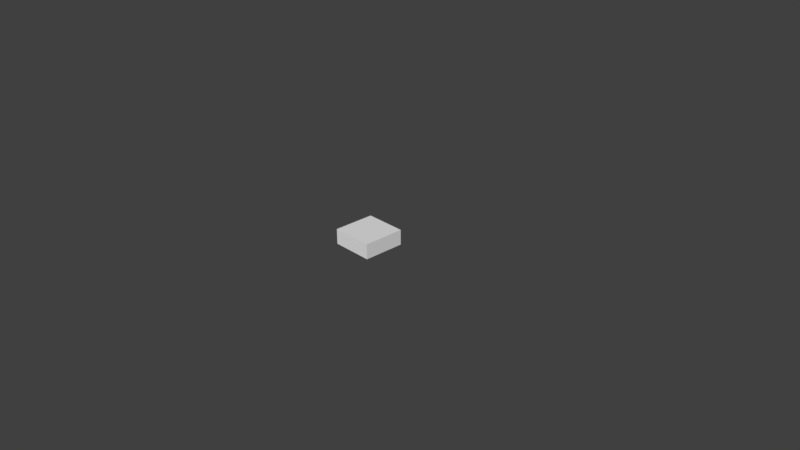 # Source: HealthBox.blend  (saved by Blender 2.79.0; exported with 4.5.12 LTS)
import bpy
from mathutils import Matrix  # noqa: F401  (used for matrix-valued properties, if any)

bpy.ops.wm.read_factory_settings(use_empty=True)
scene = bpy.context.scene
scene.name = 'Scene'

# ---- collections
col_collection_1 = bpy.data.collections.new('Collection 1'); scene.collection.children.link(col_collection_1)

# ---- materials (node trees are filled in below, after node groups)
mat_box = bpy.data.materials.new('Box')
mat_box.alpha_threshold = 0.0
mat_box.use_transparent_shadow = False
mat_box.roughness = 0.5
mat_box.line_color = (0.0, 0.0, 0.0, 1.0)

# ---- material node trees

# ---- world
world_world = bpy.data.worlds.new('World'); scene.world = world_world
world_world.color = (0.05088, 0.05088, 0.05088)
world_world.use_sun_shadow = False
world_world.sun_shadow_jitter_overblur = 0.0
world_world.cycles.sampling_method = 'MANUAL'

# ---- cameras
cam_camera = bpy.data.cameras.new('Camera')
cam_camera.clip_end = 100.0
cam_camera.lens = 35.0
cam_camera.sensor_width = 32.0
cam_camera.sensor_height = 18.0
cam_camera.ortho_scale = 7.314
cam_camera.dof.focus_distance = 0.0
cam_camera.dof.aperture_fstop = 128.0

# ---- meshes
me_cube = bpy.data.meshes.new('Cube')
me_cube.from_pydata([(1.0, 1.0, 1.342), (1.0, -1.0, 1.342), (-1.0, -1.0, 1.342), (-1.0, 1.0, 1.342), (1.0, 1.0, 3.342), (1.0, -1.0, 3.342), (-1.0, -1.0, 3.342), (-1.0, 1.0, 3.342)], [], [(0, 1, 2, 3), (4, 7, 6, 5), (0, 4, 5, 1), (1, 5, 6, 2), (2, 6, 7, 3), (4, 0, 3, 7)])
_uv = me_cube.uv_layers.new(name='UVMap')
_uv.uv.foreach_set('vector', [0.4869, 0.002543, 0.9818, 0.002543, 0.9818, 0.4975, 0.4869, 0.4975, 0.0083, 0.0004872, 0.4917, 0.0004872, 0.4917, 0.4839, 0.0083, 0.4839, 0.9829, 0.0171, 0.9829, 0.4985, 0.5015, 0.4985, 0.5015, 0.0171, 0.9829, 0.0171, 0.9829, 0.4985, 0.5015, 0.4985, 0.5015, 0.0171, 0.9829, 0.0171, 0.9829, 0.4985, 0.5015, 0.4985, 0.5015, 0.0171, 0.9829, 0.0171, 0.9829, 0.4985, 0.5015, 0.4985, 0.5015, 0.0171])
me_cube.materials.append(mat_box)
me_cube.use_remesh_preserve_volume = False
me_cube.use_remesh_preserve_attributes = False
me_cube.use_mirror_vertex_groups = False
me_cube.update()

# ---- objects
ob_cube = bpy.data.objects.new('Cube', me_cube)
ob_camera = bpy.data.objects.new('Camera', cam_camera)

# ---- transforms, parenting, visibility, modifiers, constraints
ob_cube.location = (0.0, 0.0, 0.0)
ob_cube.scale = (0.2868, 0.2868, 0.1047)
ob_cube.lock_rotations_4d = False
ob_cube.empty_display_type = 'ARROWS'
ob_cube.lineart.crease_threshold = 0.0
ob_camera.location = (7.481, -6.508, 5.344)
ob_camera.rotation_euler = (1.109, 0.0, 0.8149)
ob_camera.lock_rotations_4d = False
ob_camera.empty_display_type = 'ARROWS'
ob_camera.color = (0.0, 0.0, 0.0, 0.0)
ob_camera.display_type = 'WIRE'
ob_camera.lineart.crease_threshold = 0.0

# ---- collection membership
col_collection_1.objects.link(ob_cube)
col_collection_1.objects.link(ob_camera)

# ---- scene / render settings (as saved in the file)
scene.camera = ob_camera
scene.frame_start = 1; scene.frame_end = 250; scene.frame_set(1)
scene.render.engine = 'BLENDER_EEVEE_NEXT'
scene.render.resolution_percentage = 50
scene.render.dither_intensity = 0.0
scene.cycles.use_denoising = False
scene.cycles.samples = 128
scene.cycles.sampling_pattern = 'TABULATED_SOBOL'
scene.cycles.use_adaptive_sampling = False
scene.cycles.use_light_tree = False
scene.cycles.blur_glossy = 0.0
scene.cycles.sample_clamp_indirect = 0.0
scene.view_settings.view_transform = 'Standard'
bpy.context.view_layer.update()

# ---- added for rendering (the .blend has no usable light): sun
light_auto_sun = bpy.data.lights.new('AutoSun', 'SUN')
light_auto_sun.energy = 3.0
light_auto_sun.angle = 0.0523599
ob_auto_sun = bpy.data.objects.new('AutoSun', light_auto_sun)
scene.collection.objects.link(ob_auto_sun)
ob_auto_sun.rotation_euler = (0.872665, 0.174533, 0.523599)
bpy.context.view_layer.update()
